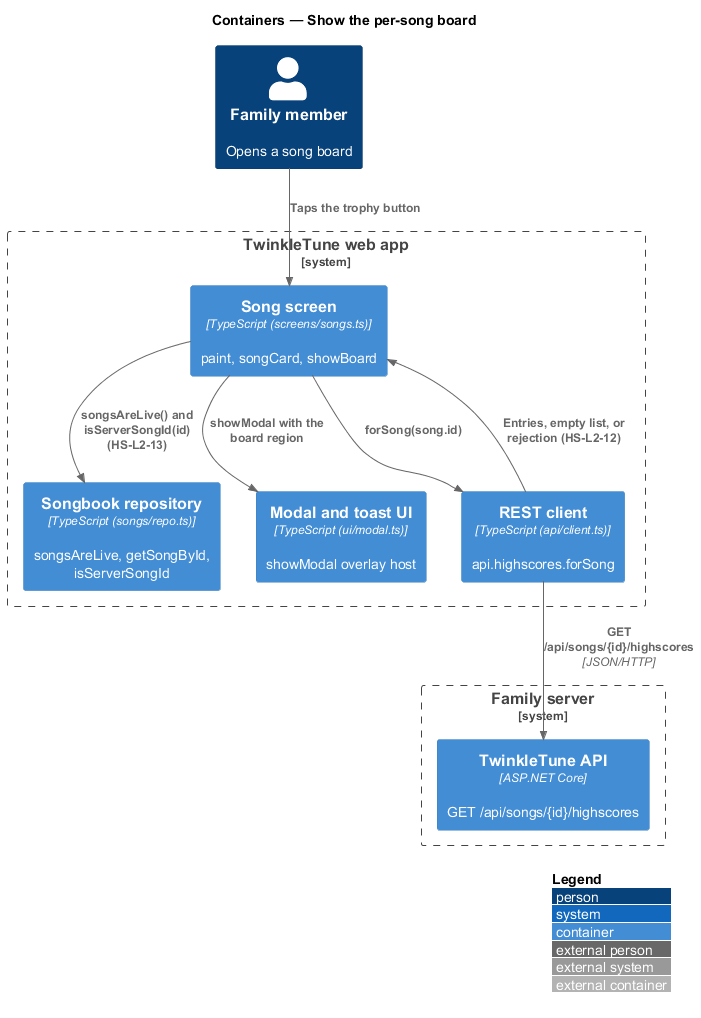

The diagram above was rendered by PlantUML. Its source (embedded in the PNG):
@startuml
!include <C4/C4_Container>
LAYOUT_WITH_LEGEND()
title Containers — Show the per-song board

Person(family, "Family member", "Opens a song board")
System_Boundary(app, "TwinkleTune web app") {
  Container(screen, "Song screen", "TypeScript (screens/songs.ts)", "paint, songCard, showBoard")
  Container(repo, "Songbook repository", "TypeScript (songs/repo.ts)", "songsAreLive, getSongById, isServerSongId")
  Container(modal, "Modal and toast UI", "TypeScript (ui/modal.ts)", "showModal overlay host")
  Container(client, "REST client", "TypeScript (api/client.ts)", "api.highscores.forSong")
}
System_Boundary(family_server, "Family server") {
  Container(api, "TwinkleTune API", "ASP.NET Core", "GET /api/songs/{id}/highscores")
}

Rel(family, screen, "Taps the trophy button")
Rel(screen, repo, "songsAreLive() and isServerSongId(id) (HS-L2-13)")
Rel(screen, modal, "showModal with the board region")
Rel(screen, client, "forSong(song.id)")
Rel(client, api, "GET /api/songs/{id}/highscores", "JSON/HTTP")
Rel_Back(screen, client, "Entries, empty list, or rejection (HS-L2-12)")
@enduml